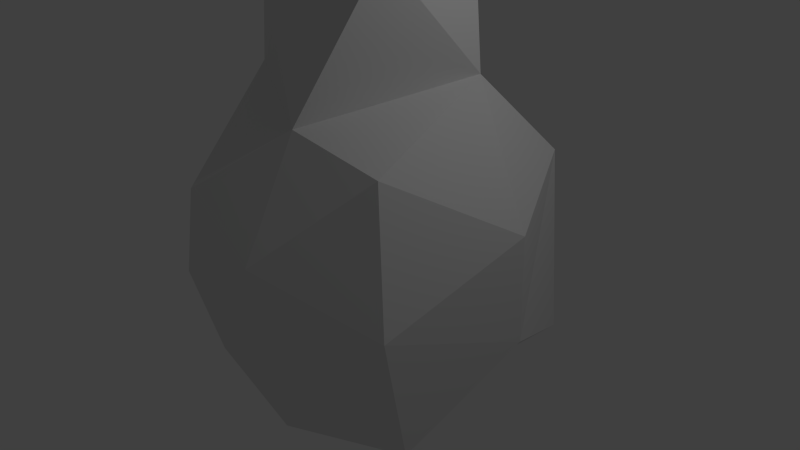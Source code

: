 # Source: rock2.blend  (saved by Blender 2.68.0; exported with 4.5.12 LTS)
import bpy
from mathutils import Matrix  # noqa: F401  (used for matrix-valued properties, if any)

bpy.ops.wm.read_factory_settings(use_empty=True)
scene = bpy.context.scene
scene.name = 'Scene'

# ---- collections
col_collection_1 = bpy.data.collections.new('Collection 1'); scene.collection.children.link(col_collection_1)

# ---- world
world_world = bpy.data.worlds.new('World'); scene.world = world_world
world_world.color = (0.05088, 0.05088, 0.05088)
world_world.use_sun_shadow = False
world_world.sun_shadow_jitter_overblur = 0.0
world_world.cycles.sampling_method = 'MANUAL'
world_world.cycles.sample_map_resolution = 256

# ---- cameras
cam_camera = bpy.data.cameras.new('Camera')
cam_camera.clip_end = 100.0
cam_camera.lens = 35.0
cam_camera.sensor_width = 32.0
cam_camera.sensor_height = 18.0
cam_camera.ortho_scale = 7.314
cam_camera.dof.focus_distance = 0.0
cam_camera.dof.aperture_fstop = 128.0

# ---- lights
light_lamp = bpy.data.lights.new('Lamp', 'POINT')
light_lamp.transmission_factor = 0.0
light_lamp.cutoff_distance = 30.0
light_lamp.energy = 100.0
light_lamp.shadow_buffer_clip_start = 1.001
light_lamp.shadow_soft_size = 0.1
light_lamp.shadow_maximum_resolution = 0.006
light_lamp.use_absolute_resolution = True
light_lamp.cycles.use_multiple_importance_sampling = False

# ---- meshes
me_mesh = bpy.data.meshes.new('Mesh')
me_mesh.from_pydata([(-1.123, -2.026, 0.09801), (0.4726, -1.999, -0.5973), (-0.1495, 1.302, 1.978), (-2.01, -0.375, -1.33), (-2.121, -0.7057, 0.4446), (0.3779, -1.414, 2.161), (-1.967, 0.2, 1.457), (-1.344, 1.383, -1.76), (-0.635, -0.217, -1.984), (-1.094, 2.112, 0.4875), (-0.6632, -0.8933, 3.644), (-1.568, 1.269, 1.674), (-1.117, -0.6727, 2.471), (0.6375, 2.137, 0.4), (0.8719, -0.5353, 3.898), (1.511, 1.651, 1.403), (0.0653, -1.584, -1.839), (-0.9, 2.12, -0.95), (1.095, 0.7203, 2.459), (-0.7625, -2.051, 1.327), (0.5821, 0.5688, -2.116), (-1.967, 1.457, -0.35), (2.146, 0.375, -0.4875), (0.35, -2.137, 0.75), (2.133, 0.3687, 0.9004), (0.7944, 0.9118, 3.88), (1.856, -1.504, 0.2063), (-0.04381, 0.07268, 4.778), (1.748, 1.581, -0.982), (1.485, -1.209, 1.854), (-1.522, -1.437, -1.512), (0.15, 1.755, -1.61), (-0.6457, 0.7017, 3.715), (1.834, -1.192, -1.453)], [], [(22, 24, 26), (29, 24, 18), (18, 15, 2), (7, 30, 3), (26, 24, 29), (31, 20, 8), (30, 8, 16), (7, 8, 30), (8, 20, 16), (7, 31, 8), (10, 27, 32), (16, 1, 0), (2, 13, 9), (32, 11, 12), (29, 18, 5), (26, 23, 1), (18, 2, 32), (0, 19, 4), (22, 26, 33), (0, 4, 30), (11, 2, 9), (20, 22, 33), (0, 30, 16), (1, 23, 0), (20, 33, 16), (13, 28, 31), (11, 9, 21), (33, 1, 16), (23, 19, 0), (13, 31, 17), (6, 11, 4), (12, 6, 4), (12, 10, 32), (2, 15, 13), (5, 14, 10), (33, 26, 1), (12, 5, 10), (5, 18, 14), (23, 5, 19), (4, 19, 12), (11, 21, 4), (2, 11, 32), (15, 18, 24), (29, 5, 23), (5, 12, 19), (13, 15, 28), (15, 24, 22), (4, 21, 3), (4, 3, 30), (14, 27, 10), (14, 25, 27), (18, 25, 14), (28, 15, 22), (28, 22, 20), (21, 7, 3), (29, 23, 26), (17, 31, 7), (21, 17, 7), (25, 18, 32), (9, 13, 17), (31, 28, 20), (12, 11, 6), (9, 17, 21), (25, 32, 27)])
me_mesh.use_remesh_preserve_volume = False
me_mesh.use_remesh_preserve_attributes = False
me_mesh.use_mirror_vertex_groups = False
me_mesh.update()

# ---- objects
ob_mball_003 = bpy.data.objects.new('Mball.003', me_mesh)
ob_lamp = bpy.data.objects.new('Lamp', light_lamp)
ob_camera = bpy.data.objects.new('Camera', cam_camera)

# ---- transforms, parenting, visibility, modifiers, constraints
ob_mball_003.location = (-0.429, 0.1023, 1.616)
ob_mball_003.rotation_euler = (3.614, -1.157, 0.4157)
ob_mball_003.lineart.crease_threshold = 0.0
ob_lamp.location = (5.136, 4.514, 3.049)
ob_lamp.rotation_euler = (-1.355, 0.4348, 5.391)
ob_lamp.lock_rotations_4d = False
ob_lamp.empty_display_type = 'ARROWS'
ob_lamp.color = (0.0, 0.0, 0.0, 0.0)
ob_lamp.lineart.crease_threshold = 0.0
ob_camera.location = (0.5101, 9.508, 7.741)
ob_camera.rotation_euler = (5.402, -0.5221, -0.4375)
ob_camera.lock_rotations_4d = False
ob_camera.empty_display_type = 'ARROWS'
ob_camera.color = (0.0, 0.0, 0.0, 0.0)
ob_camera.display_type = 'WIRE'
ob_camera.lineart.crease_threshold = 0.0

# ---- collection membership
col_collection_1.objects.link(ob_mball_003)
col_collection_1.objects.link(ob_lamp)
col_collection_1.objects.link(ob_camera)

# ---- scene / render settings (as saved in the file)
scene.camera = ob_camera
scene.frame_start = 1; scene.frame_end = 250; scene.frame_set(1)
scene.render.engine = 'BLENDER_EEVEE_NEXT'
scene.render.image_settings.color_mode = 'RGB'
scene.render.image_settings.compression = 90
scene.render.resolution_percentage = 50
scene.render.dither_intensity = 0.0
scene.cycles.use_denoising = False
scene.cycles.samples = 10
scene.cycles.sampling_pattern = 'TABULATED_SOBOL'
scene.cycles.light_sampling_threshold = 0.0
scene.cycles.use_adaptive_sampling = False
scene.cycles.use_light_tree = False
scene.cycles.blur_glossy = 0.0
scene.cycles.volume_bounces = 1
scene.cycles.pixel_filter_type = 'GAUSSIAN'
scene.cycles.sample_clamp_indirect = 0.0
scene.view_settings.view_transform = 'Standard'
bpy.context.view_layer.update()
